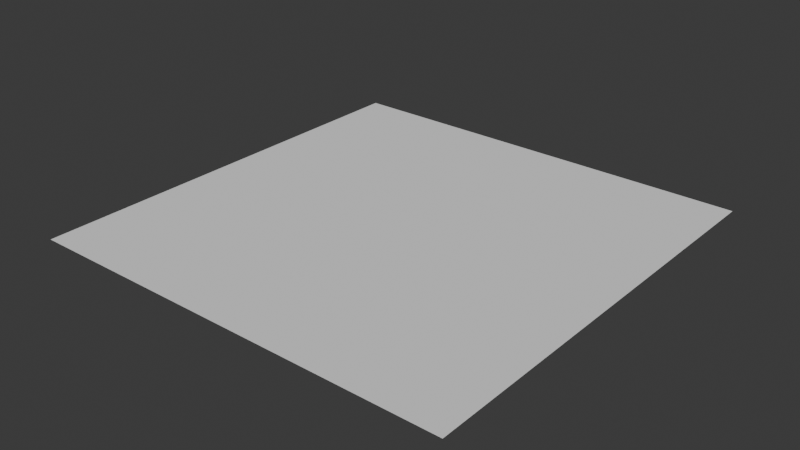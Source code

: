 # Source: Floor_1x1.blend  (saved by Blender 4.4.32; exported with 4.5.12 LTS)
import bpy
from mathutils import Matrix  # noqa: F401  (used for matrix-valued properties, if any)

bpy.ops.wm.read_factory_settings(use_empty=True)
scene = bpy.context.scene
scene.name = 'Scene'

# ---- collections
col_collection = bpy.data.collections.new('Collection'); scene.collection.children.link(col_collection)

# ---- world
world_world = bpy.data.worlds.new('World'); scene.world = world_world
world_world.use_nodes = True; world_world.node_tree.nodes.clear()
_N = world_world.node_tree.nodes; _L = world_world.node_tree.links
n0 = _N.new('ShaderNodeOutputWorld'); n0.name = 'World Output'; n0.location = (300, 300)
n1 = _N.new('ShaderNodeBackground'); n1.name = 'Background'; n1.location = (10, 300)
n1.inputs[0].default_value = (0.05088, 0.05088, 0.05088, 1.0)
_L.new(n1.outputs[0], n0.inputs[0])
n0.is_active_output = True
world_world.color = (0.05088, 0.05088, 0.05088)
world_world.sun_shadow_jitter_overblur = 0.0

# ---- meshes
me_plane = bpy.data.meshes.new('Plane')
me_plane.from_pydata([(0.0, 0.0, 0.0), (1.0, 0.0, 0.0), (0.0, 1.0, 0.0), (1.0, 1.0, 0.0)], [], [(0, 1, 3, 2)])
_uv = me_plane.uv_layers.new(name='UVMap')
_uv.uv.foreach_set('vector', [5.211e-15, 1.0, 7.55e-08, 5.7e-15, 1.0, 7.55e-08, 1.0, 1.0])
me_plane.update()

# ---- objects
ob_plane = bpy.data.objects.new('Plane', me_plane)

# ---- transforms, parenting, visibility, modifiers, constraints
ob_plane.location = (0.0, 0.0, 0.0)

# ---- collection membership
col_collection.objects.link(ob_plane)

# ---- scene / render settings (as saved in the file)
scene.frame_start = 1; scene.frame_end = 250; scene.frame_set(1)
scene.render.engine = 'BLENDER_EEVEE_NEXT'
bpy.context.view_layer.update()

# ---- added for rendering (the .blend has no active camera and no usable light): camera, sun
cam_auto = bpy.data.cameras.new('AutoCamera')
cam_auto.lens = 50.0
cam_auto.sensor_width = 36.0
cam_auto.clip_end = 1000.0
ob_auto_camera = bpy.data.objects.new('AutoCamera', cam_auto)
scene.collection.objects.link(ob_auto_camera)
ob_auto_camera.location = (1.80847, -1.07016, 1.04677)
ob_auto_camera.rotation_euler = (1.09748, -7.21219e-08, 0.694738)
scene.camera = ob_auto_camera
light_auto_sun = bpy.data.lights.new('AutoSun', 'SUN')
light_auto_sun.energy = 3.0
light_auto_sun.angle = 0.0523599
ob_auto_sun = bpy.data.objects.new('AutoSun', light_auto_sun)
scene.collection.objects.link(ob_auto_sun)
ob_auto_sun.rotation_euler = (0.872665, 0.174533, 0.523599)
bpy.context.view_layer.update()
